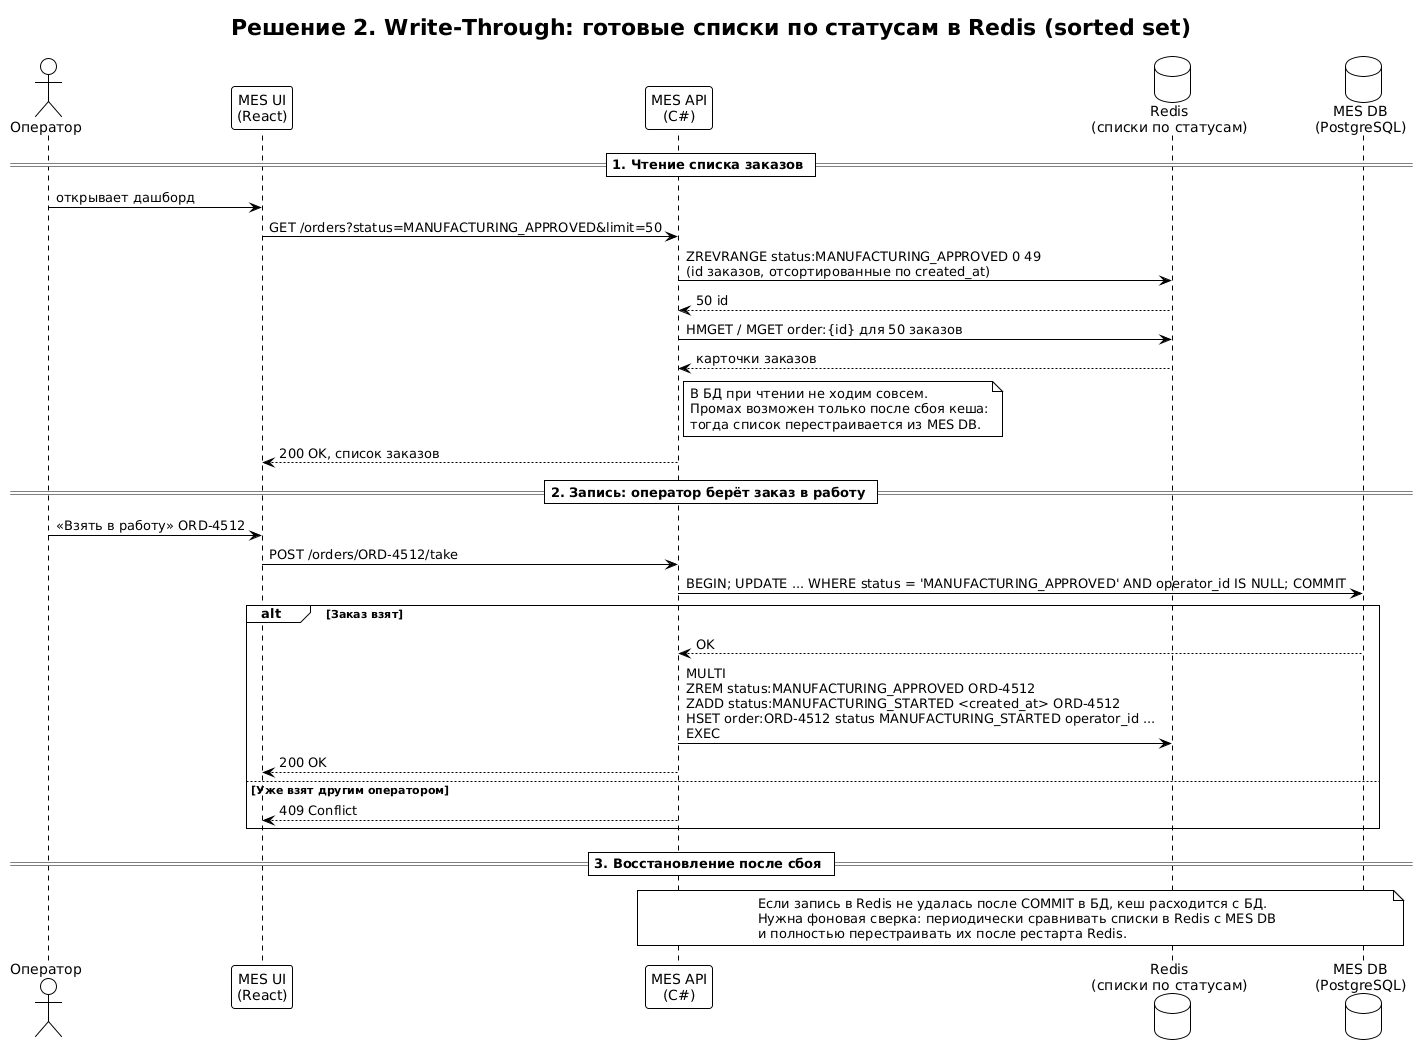

The diagram above was rendered by PlantUML. Its source (embedded in the PNG):
@startuml
!theme plain
skinparam sequenceMessageAlign left
skinparam responseMessageBelowArrow true
title Решение 2. Write-Through: готовые списки по статусам в Redis (sorted set)

actor "Оператор" as op
participant "MES UI\n(React)" as ui
participant "MES API\n(C#)" as api
database "Redis\n(списки по статусам)" as cache
database "MES DB\n(PostgreSQL)" as db

== 1. Чтение списка заказов ==
op -> ui : открывает дашборд
ui -> api : GET /orders?status=MANUFACTURING_APPROVED&limit=50
api -> cache : ZREVRANGE status:MANUFACTURING_APPROVED 0 49\n(id заказов, отсортированные по created_at)
cache --> api : 50 id
api -> cache : HMGET / MGET order:{id} для 50 заказов
cache --> api : карточки заказов
note right of api
  В БД при чтении не ходим совсем.
  Промах возможен только после сбоя кеша:
  тогда список перестраивается из MES DB.
end note
api --> ui : 200 OK, список заказов

== 2. Запись: оператор берёт заказ в работу ==
op -> ui : «Взять в работу» ORD-4512
ui -> api : POST /orders/ORD-4512/take
api -> db : BEGIN; UPDATE ... WHERE status = 'MANUFACTURING_APPROVED' AND operator_id IS NULL; COMMIT
alt Заказ взят
  db --> api : OK
  api -> cache : MULTI\nZREM status:MANUFACTURING_APPROVED ORD-4512\nZADD status:MANUFACTURING_STARTED <created_at> ORD-4512\nHSET order:ORD-4512 status MANUFACTURING_STARTED operator_id ...\nEXEC
  api --> ui : 200 OK
else Уже взят другим оператором
  api --> ui : 409 Conflict
end

== 3. Восстановление после сбоя ==
note over api, db
  Если запись в Redis не удалась после COMMIT в БД, кеш расходится с БД.
  Нужна фоновая сверка: периодически сравнивать списки в Redis с MES DB
  и полностью перестраивать их после рестарта Redis.
end note
@enduml